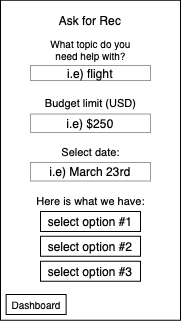

The diagram above was exported from draw.io. Its source (the exported page's mxGraphModel, read from the mxfile embedded in the PNG):
<mxGraphModel dx="652" dy="377" grid="1" gridSize="10" guides="1" tooltips="1" connect="1" arrows="1" fold="1" page="1" pageScale="1" pageWidth="850" pageHeight="1100" math="0" shadow="0">
  <root>
    <mxCell id="0" />
    <mxCell id="1" parent="0" />
    <mxCell id="sIeRZT9L8Euf-niUsXvD-1" value="" style="rounded=0;whiteSpace=wrap;html=1;" vertex="1" parent="1">
      <mxGeometry x="310" y="74.75" width="180" height="320" as="geometry" />
    </mxCell>
    <mxCell id="sIeRZT9L8Euf-niUsXvD-5" value="&lt;font style=&quot;font-size: 10px&quot;&gt;Dashboard&lt;/font&gt;" style="rounded=0;whiteSpace=wrap;html=1;strokeColor=#000000;" vertex="1" parent="1">
      <mxGeometry x="315.62" y="369" width="60" height="20" as="geometry" />
    </mxCell>
    <mxCell id="sIeRZT9L8Euf-niUsXvD-6" value="Ask for Rec" style="text;html=1;strokeColor=none;fillColor=none;align=center;verticalAlign=middle;whiteSpace=wrap;rounded=0;" vertex="1" parent="1">
      <mxGeometry x="360" y="85" width="80" height="20" as="geometry" />
    </mxCell>
    <mxCell id="sIeRZT9L8Euf-niUsXvD-7" value="i.e) flight" style="rounded=0;whiteSpace=wrap;html=1;strokeColor=#999999;" vertex="1" parent="1">
      <mxGeometry x="340" y="140" width="120" height="15" as="geometry" />
    </mxCell>
    <mxCell id="sIeRZT9L8Euf-niUsXvD-8" value="What topic do you need help with?" style="text;html=1;strokeColor=none;fillColor=none;align=center;verticalAlign=middle;whiteSpace=wrap;rounded=0;fontSize=10;" vertex="1" parent="1">
      <mxGeometry x="347.5" y="113" width="105" height="21" as="geometry" />
    </mxCell>
    <mxCell id="sIeRZT9L8Euf-niUsXvD-9" value="i.e) $250" style="rounded=0;whiteSpace=wrap;html=1;strokeColor=#999999;" vertex="1" parent="1">
      <mxGeometry x="340" y="188.5" width="120" height="18.5" as="geometry" />
    </mxCell>
    <mxCell id="sIeRZT9L8Euf-niUsXvD-10" value="i.e) March 23rd" style="rounded=0;whiteSpace=wrap;html=1;strokeColor=#999999;" vertex="1" parent="1">
      <mxGeometry x="340" y="237" width="120" height="18.5" as="geometry" />
    </mxCell>
    <mxCell id="sIeRZT9L8Euf-niUsXvD-12" value="Budget limit (USD)" style="text;html=1;strokeColor=none;fillColor=none;align=center;verticalAlign=middle;whiteSpace=wrap;rounded=0;fontSize=11;" vertex="1" parent="1">
      <mxGeometry x="343.75" y="167.5" width="112.5" height="21" as="geometry" />
    </mxCell>
    <mxCell id="sIeRZT9L8Euf-niUsXvD-13" value="select option #1" style="rounded=0;whiteSpace=wrap;html=1;" vertex="1" parent="1">
      <mxGeometry x="350" y="286" width="100" height="20" as="geometry" />
    </mxCell>
    <mxCell id="sIeRZT9L8Euf-niUsXvD-28" value="Select date:" style="text;html=1;strokeColor=none;fillColor=none;align=center;verticalAlign=middle;whiteSpace=wrap;rounded=0;fontSize=11;" vertex="1" parent="1">
      <mxGeometry x="343.75" y="216" width="112.5" height="21" as="geometry" />
    </mxCell>
    <mxCell id="sIeRZT9L8Euf-niUsXvD-29" value="Here is what we have:" style="text;html=1;strokeColor=none;fillColor=none;align=center;verticalAlign=middle;whiteSpace=wrap;rounded=0;fontSize=11;" vertex="1" parent="1">
      <mxGeometry x="343.75" y="265" width="112.5" height="21" as="geometry" />
    </mxCell>
    <mxCell id="sIeRZT9L8Euf-niUsXvD-30" value="select option #2" style="rounded=0;whiteSpace=wrap;html=1;" vertex="1" parent="1">
      <mxGeometry x="350" y="310.75" width="100" height="20" as="geometry" />
    </mxCell>
    <mxCell id="sIeRZT9L8Euf-niUsXvD-31" value="select option #3" style="rounded=0;whiteSpace=wrap;html=1;" vertex="1" parent="1">
      <mxGeometry x="350" y="335.75" width="100" height="20" as="geometry" />
    </mxCell>
  </root>
</mxGraphModel>